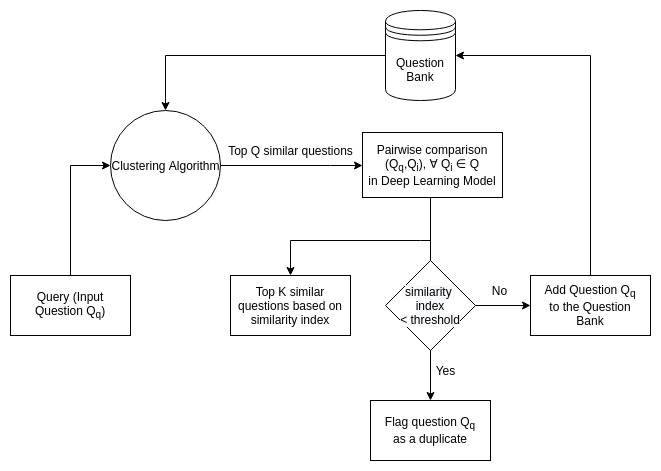

The diagram above was exported from draw.io. Its source (the exported page's mxGraphModel, read from the mxfile embedded in the PNG):
<mxGraphModel dx="996" dy="496" grid="1" gridSize="10" guides="1" tooltips="1" connect="1" arrows="1" fold="1" page="1" pageScale="1" pageWidth="850" pageHeight="1100" math="0" shadow="0">
  <root>
    <mxCell id="0" />
    <mxCell id="1" parent="0" />
    <mxCell id="d_Ga-q1XSiWYieds3emB-15" style="edgeStyle=orthogonalEdgeStyle;rounded=0;orthogonalLoop=1;jettySize=auto;html=1;exitX=0.5;exitY=0;exitDx=0;exitDy=0;entryX=0;entryY=0.5;entryDx=0;entryDy=0;" parent="1" source="d_Ga-q1XSiWYieds3emB-1" target="d_Ga-q1XSiWYieds3emB-2" edge="1">
      <mxGeometry relative="1" as="geometry" />
    </mxCell>
    <mxCell id="d_Ga-q1XSiWYieds3emB-1" value="Query (Input Question Q&lt;sub&gt;q&lt;/sub&gt;)" style="rounded=0;whiteSpace=wrap;html=1;" parent="1" vertex="1">
      <mxGeometry x="110" y="305" width="120" height="60" as="geometry" />
    </mxCell>
    <mxCell id="d_Ga-q1XSiWYieds3emB-17" value="" style="edgeStyle=orthogonalEdgeStyle;rounded=0;orthogonalLoop=1;jettySize=auto;html=1;" parent="1" source="d_Ga-q1XSiWYieds3emB-2" target="d_Ga-q1XSiWYieds3emB-16" edge="1">
      <mxGeometry relative="1" as="geometry">
        <Array as="points">
          <mxPoint x="430" y="195" />
          <mxPoint x="430" y="195" />
        </Array>
      </mxGeometry>
    </mxCell>
    <mxCell id="d_Ga-q1XSiWYieds3emB-2" value="Clustering Algorithm" style="shape=ellipse;html=1;dashed=0;whitespace=wrap;aspect=fixed;perimeter=ellipsePerimeter;" parent="1" vertex="1">
      <mxGeometry x="210" y="140" width="110" height="110" as="geometry" />
    </mxCell>
    <mxCell id="d_Ga-q1XSiWYieds3emB-11" style="edgeStyle=orthogonalEdgeStyle;rounded=0;orthogonalLoop=1;jettySize=auto;html=1;exitX=0;exitY=0.5;exitDx=0;exitDy=0;" parent="1" source="d_Ga-q1XSiWYieds3emB-5" target="d_Ga-q1XSiWYieds3emB-2" edge="1">
      <mxGeometry relative="1" as="geometry" />
    </mxCell>
    <mxCell id="d_Ga-q1XSiWYieds3emB-5" value="Question Bank" style="shape=datastore;whiteSpace=wrap;html=1;" parent="1" vertex="1">
      <mxGeometry x="485" y="40" width="70" height="90" as="geometry" />
    </mxCell>
    <mxCell id="d_Ga-q1XSiWYieds3emB-20" value="" style="edgeStyle=orthogonalEdgeStyle;rounded=0;orthogonalLoop=1;jettySize=auto;html=1;entryX=0.5;entryY=0;entryDx=0;entryDy=0;" parent="1" target="d_Ga-q1XSiWYieds3emB-19" edge="1">
      <mxGeometry relative="1" as="geometry">
        <mxPoint x="530" y="270" as="sourcePoint" />
        <mxPoint x="720" y="379" as="targetPoint" />
        <Array as="points">
          <mxPoint x="520" y="270" />
          <mxPoint x="320" y="270" />
        </Array>
      </mxGeometry>
    </mxCell>
    <mxCell id="d_Ga-q1XSiWYieds3emB-24" value="" style="edgeStyle=orthogonalEdgeStyle;rounded=0;orthogonalLoop=1;jettySize=auto;html=1;fontColor=#000000;exitX=0.5;exitY=1;exitDx=0;exitDy=0;entryX=0.5;entryY=0;entryDx=0;entryDy=0;" parent="1" edge="1">
      <mxGeometry relative="1" as="geometry">
        <mxPoint x="533" y="227" as="sourcePoint" />
        <mxPoint x="530" y="430" as="targetPoint" />
        <Array as="points">
          <mxPoint x="530" y="227" />
        </Array>
      </mxGeometry>
    </mxCell>
    <mxCell id="d_Ga-q1XSiWYieds3emB-16" value="&lt;span&gt;Pairwise comparison&lt;/span&gt;&lt;br&gt;&lt;span&gt;(Q&lt;/span&gt;&lt;sub&gt;q&lt;/sub&gt;&lt;span&gt;,Q&lt;/span&gt;&lt;sub&gt;i&lt;/sub&gt;&lt;span&gt;),&amp;nbsp;∀ Q&lt;/span&gt;&lt;sub&gt;i&lt;/sub&gt;&lt;span&gt;&amp;nbsp;∈ Q in&amp;nbsp;&lt;/span&gt;&lt;span style=&quot;color: rgba(0 , 0 , 0 , 0) ; font-family: monospace ; font-size: 0px&quot;&gt;%3CmxGraphModel%3E%3Croot%3E%3CmxCell%20id%3D%220%22%2F%3E%3CmxCell%20id%3D%221%22%20parent%3D%220%22%2F%3E%3CmxCell%20id%3D%222%22%20value%3D%22Pairwise%20comparison%20%26lt%3Bbr%26gt%3B(Q%26lt%3Bsub%26gt%3Bq%26lt%3B%2Fsub%26gt%3B%2CQ%26lt%3Bsub%26gt%3Bi%26lt%3B%2Fsub%26gt%3B)%2C%26amp%3Bnbsp%3B%E2%88%80%20Q%26lt%3Bsub%26gt%3Bi%26lt%3B%2Fsub%26gt%3B%20%E2%88%88%20Q%22%20style%3D%22text%3Bhtml%3D1%3Balign%3Dcenter%3BverticalAlign%3Dmiddle%3Bresizable%3D0%3Bpoints%3D%5B%5D%3Bautosize%3D1%3BstrokeColor%3Dnone%3BfillColor%3Dnone%3B%22%20vertex%3D%221%22%20parent%3D%221%22%3E%3CmxGeometry%20x%3D%22380%22%20y%3D%22227%22%20width%3D%22130%22%20height%3D%2240%22%20as%3D%22geometry%22%2F%3E%3C%2FmxCell%3E%3C%2Froot%3E%3C%2FmxGraphModel%3E&lt;/span&gt;Deep Learning Model" style="whiteSpace=wrap;html=1;dashed=0;" parent="1" vertex="1">
      <mxGeometry x="462" y="162" width="140" height="65" as="geometry" />
    </mxCell>
    <mxCell id="d_Ga-q1XSiWYieds3emB-18" value="Top Q similar questions" style="text;html=1;align=center;verticalAlign=middle;resizable=0;points=[];autosize=1;strokeColor=none;fillColor=none;" parent="1" vertex="1">
      <mxGeometry x="320" y="170" width="140" height="20" as="geometry" />
    </mxCell>
    <mxCell id="d_Ga-q1XSiWYieds3emB-19" value="Top K similar questions based on similarity index" style="whiteSpace=wrap;html=1;dashed=0;" parent="1" vertex="1">
      <mxGeometry x="330" y="305" width="120" height="60" as="geometry" />
    </mxCell>
    <mxCell id="d_Ga-q1XSiWYieds3emB-36" value="" style="edgeStyle=orthogonalEdgeStyle;rounded=0;orthogonalLoop=1;jettySize=auto;html=1;fontColor=#000000;entryX=1;entryY=0.5;entryDx=0;entryDy=0;exitX=0.5;exitY=0;exitDx=0;exitDy=0;" parent="1" source="d_Ga-q1XSiWYieds3emB-23" edge="1" target="d_Ga-q1XSiWYieds3emB-5">
      <mxGeometry relative="1" as="geometry">
        <mxPoint x="780" y="70" as="targetPoint" />
        <Array as="points">
          <mxPoint x="690" y="85" />
        </Array>
      </mxGeometry>
    </mxCell>
    <mxCell id="d_Ga-q1XSiWYieds3emB-23" value="&lt;span&gt;Add Question&amp;nbsp;&lt;/span&gt;&lt;span&gt;Q&lt;/span&gt;&lt;sub&gt;q&lt;/sub&gt;&lt;span&gt;&lt;br&gt;&amp;nbsp;to the Question&amp;nbsp; Bank&lt;/span&gt;" style="whiteSpace=wrap;html=1;dashed=0;" parent="1" vertex="1">
      <mxGeometry x="630" y="305" width="120" height="60" as="geometry" />
    </mxCell>
    <mxCell id="LnFRywi6M8uSmbGXF-JZ-1" value="&lt;span&gt;Flag question&amp;nbsp;&lt;/span&gt;&lt;span&gt;Q&lt;/span&gt;&lt;sub&gt;q&lt;/sub&gt;&lt;span&gt;&lt;br&gt;as a duplicate&lt;br&gt;&lt;/span&gt;" style="whiteSpace=wrap;html=1;dashed=0;" vertex="1" parent="1">
      <mxGeometry x="470" y="430" width="120" height="60" as="geometry" />
    </mxCell>
    <mxCell id="LnFRywi6M8uSmbGXF-JZ-2" style="edgeStyle=orthogonalEdgeStyle;rounded=0;orthogonalLoop=1;jettySize=auto;html=1;entryX=0;entryY=0.5;entryDx=0;entryDy=0;exitX=1;exitY=0.5;exitDx=0;exitDy=0;" edge="1" parent="1" source="LnFRywi6M8uSmbGXF-JZ-4" target="d_Ga-q1XSiWYieds3emB-23">
      <mxGeometry relative="1" as="geometry">
        <mxPoint x="641" y="480" as="sourcePoint" />
        <mxPoint x="340" y="382" as="targetPoint" />
        <Array as="points" />
      </mxGeometry>
    </mxCell>
    <mxCell id="LnFRywi6M8uSmbGXF-JZ-4" value="&lt;span style=&quot;color: rgb(0 , 0 , 0) ; font-family: &amp;#34;helvetica&amp;#34; ; font-size: 12px ; font-style: normal ; font-weight: 400 ; letter-spacing: normal ; text-align: center ; text-indent: 0px ; text-transform: none ; word-spacing: 0px ; background-color: rgb(248 , 249 , 250) ; display: inline ; float: none&quot;&gt;similarity &lt;br&gt;index&lt;/span&gt;&lt;br style=&quot;color: rgb(0 , 0 , 0) ; font-family: &amp;#34;helvetica&amp;#34; ; font-size: 12px ; font-style: normal ; font-weight: 400 ; letter-spacing: normal ; text-align: center ; text-indent: 0px ; text-transform: none ; word-spacing: 0px ; background-color: rgb(248 , 249 , 250)&quot;&gt;&lt;span style=&quot;color: rgb(0 , 0 , 0) ; font-family: &amp;#34;helvetica&amp;#34; ; font-size: 12px ; font-style: normal ; font-weight: 400 ; letter-spacing: normal ; text-align: center ; text-indent: 0px ; text-transform: none ; word-spacing: 0px ; background-color: rgb(248 , 249 , 250) ; display: inline ; float: none&quot;&gt;&amp;lt; threshold&lt;/span&gt;" style="rhombus;whiteSpace=wrap;html=1;" vertex="1" parent="1">
      <mxGeometry x="485" y="290" width="90" height="90" as="geometry" />
    </mxCell>
    <mxCell id="LnFRywi6M8uSmbGXF-JZ-6" value="Yes" style="text;html=1;align=center;verticalAlign=middle;resizable=0;points=[];autosize=1;strokeColor=none;fillColor=none;" vertex="1" parent="1">
      <mxGeometry x="525" y="390" width="40" height="20" as="geometry" />
    </mxCell>
    <mxCell id="LnFRywi6M8uSmbGXF-JZ-8" value="No" style="text;html=1;align=center;verticalAlign=middle;resizable=0;points=[];autosize=1;strokeColor=none;fillColor=none;" vertex="1" parent="1">
      <mxGeometry x="584" y="310" width="30" height="20" as="geometry" />
    </mxCell>
  </root>
</mxGraphModel>